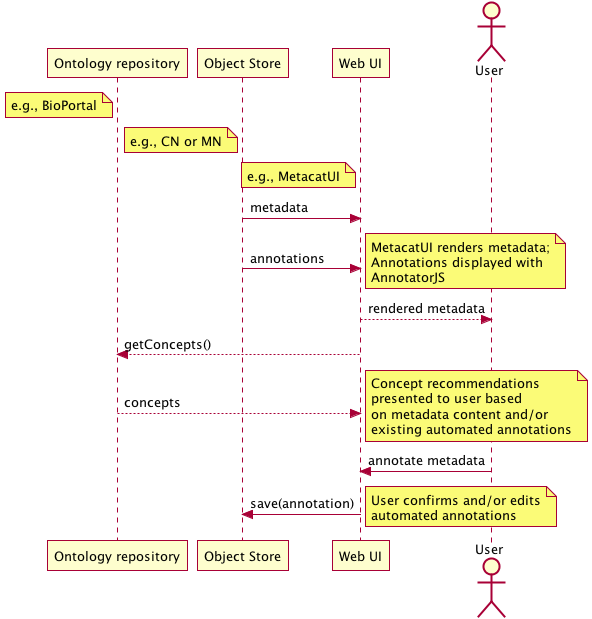

The diagram above was rendered by PlantUML. Its source (embedded in the PNG):
@startuml images/uc_51_seq.png 
		participant "Ontology repository" as ontrepo
		participant "Object Store" as store 
		participant "Web UI" as webui
	  	actor "User" as user
		
		note left of ontrepo: e.g., BioPortal
		note left of store: e.g., CN or MN
	  	note left of webui: e.g., MetacatUI
		
			  
	  store -> webui: metadata
	  store -> webui: annotations
	  note right
	  	MetacatUI renders metadata;
	  	Annotations displayed with
	  	AnnotatorJS
	  end note
	  webui --> user: rendered metadata
	  
	  webui --> ontrepo: getConcepts()
	  ontrepo --> webui: concepts
	  note right
	  	Concept recommendations
	  	presented to user based 
	  	on metadata content and/or
	  	existing automated annotations
	  end note
	  user -> webui: annotate metadata
	  webui -> store: save(annotation)
	  note right
	  	User confirms and/or edits
	  	automated annotations
	  end note
@enduml